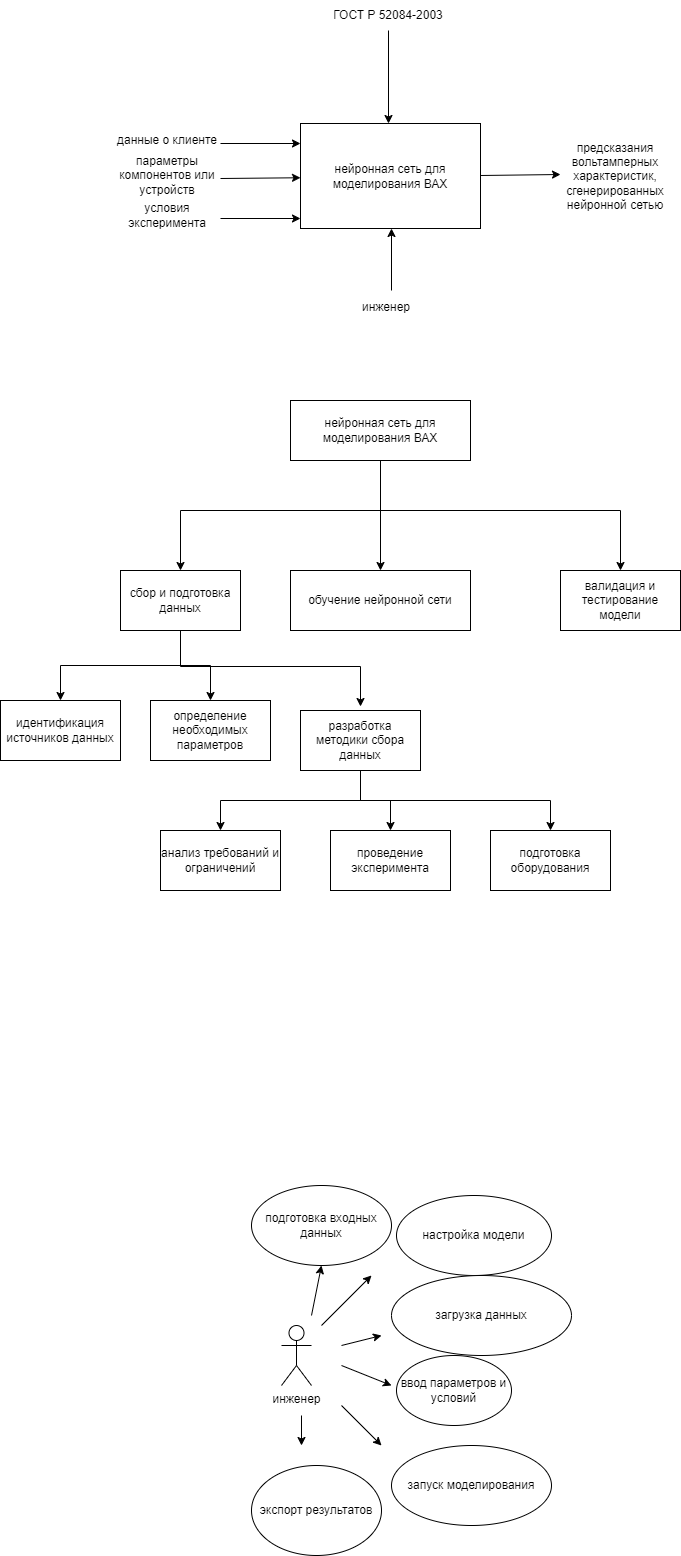

The diagram above was exported from draw.io. Its source (the exported page's mxGraphModel, read from the mxfile embedded in the PNG):
<mxGraphModel dx="740" dy="1521" grid="0" gridSize="10" guides="1" tooltips="1" connect="1" arrows="1" fold="1" page="1" pageScale="1" pageWidth="827" pageHeight="1169" math="0" shadow="0">
  <root>
    <mxCell id="0" />
    <mxCell id="1" parent="0" />
    <mxCell id="oXrdSlbjQtKc-843uz5V-1" value="нейронная сеть для моделирования ВАХ" style="rounded=0;whiteSpace=wrap;html=1;" parent="1" vertex="1">
      <mxGeometry x="310" y="-1027" width="180" height="105" as="geometry" />
    </mxCell>
    <mxCell id="oXrdSlbjQtKc-843uz5V-2" value="" style="endArrow=classic;html=1;rounded=0;entryX=0;entryY=0.25;entryDx=0;entryDy=0;" parent="1" edge="1">
      <mxGeometry width="50" height="50" relative="1" as="geometry">
        <mxPoint x="230" y="-972" as="sourcePoint" />
        <mxPoint x="310" y="-972.75" as="targetPoint" />
      </mxGeometry>
    </mxCell>
    <mxCell id="oXrdSlbjQtKc-843uz5V-3" value="" style="endArrow=classic;html=1;rounded=0;entryX=0;entryY=0.25;entryDx=0;entryDy=0;" parent="1" edge="1">
      <mxGeometry width="50" height="50" relative="1" as="geometry">
        <mxPoint x="230" y="-932" as="sourcePoint" />
        <mxPoint x="310" y="-932" as="targetPoint" />
      </mxGeometry>
    </mxCell>
    <mxCell id="oXrdSlbjQtKc-843uz5V-4" value="параметры компонентов или устройств" style="text;html=1;strokeColor=none;fillColor=none;align=center;verticalAlign=middle;whiteSpace=wrap;rounded=0;" parent="1" vertex="1">
      <mxGeometry x="117" y="-1001.5" width="120" height="53" as="geometry" />
    </mxCell>
    <mxCell id="oXrdSlbjQtKc-843uz5V-8" value="" style="endArrow=classic;html=1;rounded=0;entryX=0;entryY=0.25;entryDx=0;entryDy=0;" parent="1" edge="1">
      <mxGeometry width="50" height="50" relative="1" as="geometry">
        <mxPoint x="490" y="-975" as="sourcePoint" />
        <mxPoint x="570" y="-976" as="targetPoint" />
      </mxGeometry>
    </mxCell>
    <mxCell id="oXrdSlbjQtKc-843uz5V-11" value="предсказания вольтамперных характеристик, сгенерированных нейронной сетью" style="text;html=1;strokeColor=none;fillColor=none;align=center;verticalAlign=middle;whiteSpace=wrap;rounded=0;" parent="1" vertex="1">
      <mxGeometry x="595" y="-989" width="60" height="30" as="geometry" />
    </mxCell>
    <mxCell id="oXrdSlbjQtKc-843uz5V-13" style="edgeStyle=orthogonalEdgeStyle;rounded=0;orthogonalLoop=1;jettySize=auto;html=1;entryX=0.75;entryY=0;entryDx=0;entryDy=0;" parent="1" source="oXrdSlbjQtKc-843uz5V-12" edge="1">
      <mxGeometry relative="1" as="geometry">
        <mxPoint x="398" y="-1027" as="targetPoint" />
      </mxGeometry>
    </mxCell>
    <mxCell id="oXrdSlbjQtKc-843uz5V-12" value="ГОСТ Р 52084-2003" style="text;html=1;strokeColor=none;fillColor=none;align=center;verticalAlign=middle;whiteSpace=wrap;rounded=0;" parent="1" vertex="1">
      <mxGeometry x="333" y="-1150" width="130" height="30" as="geometry" />
    </mxCell>
    <mxCell id="zZONCUrwNmWKnx2Z94Nu-4" value="" style="edgeStyle=orthogonalEdgeStyle;rounded=0;orthogonalLoop=1;jettySize=auto;html=1;" parent="1" source="zZONCUrwNmWKnx2Z94Nu-1" target="zZONCUrwNmWKnx2Z94Nu-3" edge="1">
      <mxGeometry relative="1" as="geometry" />
    </mxCell>
    <mxCell id="zZONCUrwNmWKnx2Z94Nu-15" style="edgeStyle=orthogonalEdgeStyle;rounded=0;orthogonalLoop=1;jettySize=auto;html=1;" parent="1" source="zZONCUrwNmWKnx2Z94Nu-1" target="zZONCUrwNmWKnx2Z94Nu-9" edge="1">
      <mxGeometry relative="1" as="geometry">
        <Array as="points">
          <mxPoint x="390" y="-640" />
          <mxPoint x="190" y="-640" />
        </Array>
      </mxGeometry>
    </mxCell>
    <mxCell id="zZONCUrwNmWKnx2Z94Nu-53" style="edgeStyle=orthogonalEdgeStyle;rounded=0;orthogonalLoop=1;jettySize=auto;html=1;entryX=0.5;entryY=0;entryDx=0;entryDy=0;" parent="1" source="zZONCUrwNmWKnx2Z94Nu-1" target="zZONCUrwNmWKnx2Z94Nu-11" edge="1">
      <mxGeometry relative="1" as="geometry">
        <Array as="points">
          <mxPoint x="390" y="-640" />
          <mxPoint x="630" y="-640" />
        </Array>
      </mxGeometry>
    </mxCell>
    <mxCell id="zZONCUrwNmWKnx2Z94Nu-1" value="нейронная сеть для моделирования ВАХ" style="rounded=0;whiteSpace=wrap;html=1;" parent="1" vertex="1">
      <mxGeometry x="300" y="-750" width="180" height="60" as="geometry" />
    </mxCell>
    <mxCell id="zZONCUrwNmWKnx2Z94Nu-3" value="обучение нейронной сети" style="rounded=0;whiteSpace=wrap;html=1;" parent="1" vertex="1">
      <mxGeometry x="300" y="-580" width="180" height="60" as="geometry" />
    </mxCell>
    <mxCell id="zZONCUrwNmWKnx2Z94Nu-18" style="edgeStyle=orthogonalEdgeStyle;rounded=0;orthogonalLoop=1;jettySize=auto;html=1;entryX=0.5;entryY=0;entryDx=0;entryDy=0;" parent="1" source="zZONCUrwNmWKnx2Z94Nu-9" target="zZONCUrwNmWKnx2Z94Nu-13" edge="1">
      <mxGeometry relative="1" as="geometry" />
    </mxCell>
    <mxCell id="zZONCUrwNmWKnx2Z94Nu-19" style="edgeStyle=orthogonalEdgeStyle;rounded=0;orthogonalLoop=1;jettySize=auto;html=1;entryX=0.5;entryY=0;entryDx=0;entryDy=0;" parent="1" source="zZONCUrwNmWKnx2Z94Nu-9" target="zZONCUrwNmWKnx2Z94Nu-12" edge="1">
      <mxGeometry relative="1" as="geometry" />
    </mxCell>
    <mxCell id="zZONCUrwNmWKnx2Z94Nu-22" style="edgeStyle=orthogonalEdgeStyle;rounded=0;orthogonalLoop=1;jettySize=auto;html=1;entryX=0.5;entryY=0;entryDx=0;entryDy=0;" parent="1" edge="1">
      <mxGeometry relative="1" as="geometry">
        <mxPoint x="190" y="-524" as="sourcePoint" />
        <mxPoint x="370" y="-444" as="targetPoint" />
        <Array as="points">
          <mxPoint x="190" y="-484" />
          <mxPoint x="370" y="-484" />
        </Array>
      </mxGeometry>
    </mxCell>
    <mxCell id="zZONCUrwNmWKnx2Z94Nu-9" value="сбор и подготовка данных" style="rounded=0;whiteSpace=wrap;html=1;" parent="1" vertex="1">
      <mxGeometry x="130" y="-580" width="120" height="60" as="geometry" />
    </mxCell>
    <mxCell id="zZONCUrwNmWKnx2Z94Nu-11" value="валидация и тестирование модели" style="rounded=0;whiteSpace=wrap;html=1;" parent="1" vertex="1">
      <mxGeometry x="570" y="-580" width="120" height="60" as="geometry" />
    </mxCell>
    <mxCell id="zZONCUrwNmWKnx2Z94Nu-12" value="идентификация источников данных" style="rounded=0;whiteSpace=wrap;html=1;" parent="1" vertex="1">
      <mxGeometry x="10" y="-450" width="120" height="60" as="geometry" />
    </mxCell>
    <mxCell id="zZONCUrwNmWKnx2Z94Nu-13" value="определение необходимых параметров" style="rounded=0;whiteSpace=wrap;html=1;" parent="1" vertex="1">
      <mxGeometry x="160" y="-450" width="120" height="60" as="geometry" />
    </mxCell>
    <mxCell id="zZONCUrwNmWKnx2Z94Nu-29" style="edgeStyle=orthogonalEdgeStyle;rounded=0;orthogonalLoop=1;jettySize=auto;html=1;entryX=0.5;entryY=0;entryDx=0;entryDy=0;" parent="1" source="zZONCUrwNmWKnx2Z94Nu-14" target="zZONCUrwNmWKnx2Z94Nu-23" edge="1">
      <mxGeometry relative="1" as="geometry">
        <Array as="points">
          <mxPoint x="370" y="-350" />
          <mxPoint x="230" y="-350" />
        </Array>
      </mxGeometry>
    </mxCell>
    <mxCell id="zZONCUrwNmWKnx2Z94Nu-54" style="edgeStyle=orthogonalEdgeStyle;rounded=0;orthogonalLoop=1;jettySize=auto;html=1;" parent="1" source="zZONCUrwNmWKnx2Z94Nu-14" target="zZONCUrwNmWKnx2Z94Nu-26" edge="1">
      <mxGeometry relative="1" as="geometry" />
    </mxCell>
    <mxCell id="zZONCUrwNmWKnx2Z94Nu-55" style="edgeStyle=orthogonalEdgeStyle;rounded=0;orthogonalLoop=1;jettySize=auto;html=1;entryX=0.5;entryY=0;entryDx=0;entryDy=0;" parent="1" source="zZONCUrwNmWKnx2Z94Nu-14" target="zZONCUrwNmWKnx2Z94Nu-27" edge="1">
      <mxGeometry relative="1" as="geometry">
        <Array as="points">
          <mxPoint x="370" y="-350" />
          <mxPoint x="560" y="-350" />
        </Array>
      </mxGeometry>
    </mxCell>
    <mxCell id="zZONCUrwNmWKnx2Z94Nu-14" value="разработка методики сбора данных" style="rounded=0;whiteSpace=wrap;html=1;" parent="1" vertex="1">
      <mxGeometry x="310" y="-440" width="120" height="60" as="geometry" />
    </mxCell>
    <mxCell id="zZONCUrwNmWKnx2Z94Nu-23" value="анализ требований и ограничений" style="rounded=0;whiteSpace=wrap;html=1;" parent="1" vertex="1">
      <mxGeometry x="170" y="-320" width="120" height="60" as="geometry" />
    </mxCell>
    <mxCell id="zZONCUrwNmWKnx2Z94Nu-26" value="проведение эксперимента" style="rounded=0;whiteSpace=wrap;html=1;" parent="1" vertex="1">
      <mxGeometry x="340" y="-320" width="120" height="60" as="geometry" />
    </mxCell>
    <mxCell id="zZONCUrwNmWKnx2Z94Nu-27" value="подготовка оборудования" style="rounded=0;whiteSpace=wrap;html=1;" parent="1" vertex="1">
      <mxGeometry x="500" y="-320" width="120" height="60" as="geometry" />
    </mxCell>
    <mxCell id="zZONCUrwNmWKnx2Z94Nu-36" value="" style="endArrow=classic;html=1;rounded=0;entryX=0.25;entryY=1;entryDx=0;entryDy=0;" parent="1" edge="1">
      <mxGeometry width="50" height="50" relative="1" as="geometry">
        <mxPoint x="401" y="-860" as="sourcePoint" />
        <mxPoint x="401" y="-922" as="targetPoint" />
      </mxGeometry>
    </mxCell>
    <mxCell id="zZONCUrwNmWKnx2Z94Nu-37" value="инженер" style="text;html=1;strokeColor=none;fillColor=none;align=center;verticalAlign=middle;whiteSpace=wrap;rounded=0;" parent="1" vertex="1">
      <mxGeometry x="366" y="-858" width="60" height="30" as="geometry" />
    </mxCell>
    <mxCell id="zZONCUrwNmWKnx2Z94Nu-38" value="инженер" style="shape=umlActor;verticalLabelPosition=bottom;verticalAlign=top;html=1;outlineConnect=0;" parent="1" vertex="1">
      <mxGeometry x="291" y="175" width="30" height="60" as="geometry" />
    </mxCell>
    <mxCell id="zZONCUrwNmWKnx2Z94Nu-39" value="настройка модели" style="ellipse;whiteSpace=wrap;html=1;" parent="1" vertex="1">
      <mxGeometry x="406" y="45" width="155" height="80" as="geometry" />
    </mxCell>
    <mxCell id="zZONCUrwNmWKnx2Z94Nu-40" value="загрузка данных" style="ellipse;whiteSpace=wrap;html=1;" parent="1" vertex="1">
      <mxGeometry x="401" y="125" width="180" height="80" as="geometry" />
    </mxCell>
    <mxCell id="zZONCUrwNmWKnx2Z94Nu-41" value="ввод параметров и условий" style="ellipse;whiteSpace=wrap;html=1;" parent="1" vertex="1">
      <mxGeometry x="406" y="205" width="115" height="70" as="geometry" />
    </mxCell>
    <mxCell id="zZONCUrwNmWKnx2Z94Nu-42" value="запуск моделирования" style="ellipse;whiteSpace=wrap;html=1;" parent="1" vertex="1">
      <mxGeometry x="401" y="295" width="160" height="80" as="geometry" />
    </mxCell>
    <mxCell id="zZONCUrwNmWKnx2Z94Nu-43" value="подготовка входных данных" style="ellipse;whiteSpace=wrap;html=1;" parent="1" vertex="1">
      <mxGeometry x="261" y="35" width="140" height="80" as="geometry" />
    </mxCell>
    <mxCell id="zZONCUrwNmWKnx2Z94Nu-45" value="экспорт результатов" style="ellipse;whiteSpace=wrap;html=1;" parent="1" vertex="1">
      <mxGeometry x="261" y="315" width="130" height="90" as="geometry" />
    </mxCell>
    <mxCell id="zZONCUrwNmWKnx2Z94Nu-47" value="" style="endArrow=classic;html=1;rounded=0;" parent="1" edge="1">
      <mxGeometry width="50" height="50" relative="1" as="geometry">
        <mxPoint x="331" y="175" as="sourcePoint" />
        <mxPoint x="381" y="125" as="targetPoint" />
      </mxGeometry>
    </mxCell>
    <mxCell id="zZONCUrwNmWKnx2Z94Nu-48" value="" style="endArrow=classic;html=1;rounded=0;" parent="1" edge="1">
      <mxGeometry width="50" height="50" relative="1" as="geometry">
        <mxPoint x="321" y="165" as="sourcePoint" />
        <mxPoint x="331" y="115" as="targetPoint" />
      </mxGeometry>
    </mxCell>
    <mxCell id="zZONCUrwNmWKnx2Z94Nu-49" value="" style="endArrow=classic;html=1;rounded=0;" parent="1" edge="1">
      <mxGeometry width="50" height="50" relative="1" as="geometry">
        <mxPoint x="351" y="195" as="sourcePoint" />
        <mxPoint x="391" y="185" as="targetPoint" />
      </mxGeometry>
    </mxCell>
    <mxCell id="zZONCUrwNmWKnx2Z94Nu-50" value="" style="endArrow=classic;html=1;rounded=0;" parent="1" edge="1">
      <mxGeometry width="50" height="50" relative="1" as="geometry">
        <mxPoint x="351" y="215" as="sourcePoint" />
        <mxPoint x="401" y="235" as="targetPoint" />
      </mxGeometry>
    </mxCell>
    <mxCell id="zZONCUrwNmWKnx2Z94Nu-51" value="" style="endArrow=classic;html=1;rounded=0;" parent="1" edge="1">
      <mxGeometry width="50" height="50" relative="1" as="geometry">
        <mxPoint x="351" y="255" as="sourcePoint" />
        <mxPoint x="391" y="295" as="targetPoint" />
      </mxGeometry>
    </mxCell>
    <mxCell id="zZONCUrwNmWKnx2Z94Nu-52" value="" style="endArrow=classic;html=1;rounded=0;" parent="1" edge="1">
      <mxGeometry width="50" height="50" relative="1" as="geometry">
        <mxPoint x="311" y="265" as="sourcePoint" />
        <mxPoint x="311" y="295" as="targetPoint" />
      </mxGeometry>
    </mxCell>
    <mxCell id="eLDFlqJI0N3gb6hDspeO-3" value="условия эксперимента" style="text;html=1;strokeColor=none;fillColor=none;align=center;verticalAlign=middle;whiteSpace=wrap;rounded=0;" parent="1" vertex="1">
      <mxGeometry x="117" y="-962" width="120" height="53" as="geometry" />
    </mxCell>
    <mxCell id="kyS1WEjfAPI886SbLq4G-1" value="" style="endArrow=classic;html=1;rounded=0;entryX=0;entryY=0.25;entryDx=0;entryDy=0;" edge="1" parent="1">
      <mxGeometry width="50" height="50" relative="1" as="geometry">
        <mxPoint x="230" y="-1007" as="sourcePoint" />
        <mxPoint x="310" y="-1007" as="targetPoint" />
      </mxGeometry>
    </mxCell>
    <mxCell id="kyS1WEjfAPI886SbLq4G-2" value="данные о клиенте" style="text;html=1;strokeColor=none;fillColor=none;align=center;verticalAlign=middle;whiteSpace=wrap;rounded=0;" vertex="1" parent="1">
      <mxGeometry x="117" y="-1037" width="120" height="53" as="geometry" />
    </mxCell>
  </root>
</mxGraphModel>